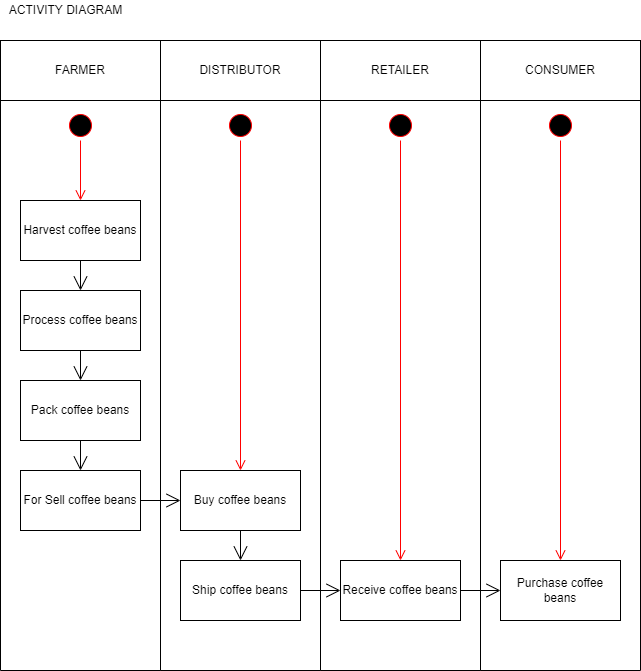

The diagram above was exported from draw.io. Its source (the exported page's mxGraphModel, read from the mxfile embedded in the PNG):
<mxGraphModel dx="1422" dy="737" grid="1" gridSize="10" guides="1" tooltips="1" connect="1" arrows="1" fold="1" page="1" pageScale="1" pageWidth="850" pageHeight="1100" math="0" shadow="0">
  <root>
    <mxCell id="0" />
    <mxCell id="1" parent="0" />
    <mxCell id="VTUKtMgWCvUni-_nBUWP-3" value="FARMER" style="rounded=0;whiteSpace=wrap;html=1;" vertex="1" parent="1">
      <mxGeometry x="100" y="50" width="160" height="60" as="geometry" />
    </mxCell>
    <mxCell id="VTUKtMgWCvUni-_nBUWP-4" value="DISTRIBUTOR" style="rounded=0;whiteSpace=wrap;html=1;" vertex="1" parent="1">
      <mxGeometry x="260" y="50" width="160" height="60" as="geometry" />
    </mxCell>
    <mxCell id="VTUKtMgWCvUni-_nBUWP-5" value="RETAILER" style="rounded=0;whiteSpace=wrap;html=1;" vertex="1" parent="1">
      <mxGeometry x="420" y="50" width="160" height="60" as="geometry" />
    </mxCell>
    <mxCell id="VTUKtMgWCvUni-_nBUWP-6" value="CONSUMER" style="rounded=0;whiteSpace=wrap;html=1;" vertex="1" parent="1">
      <mxGeometry x="580" y="50" width="160" height="60" as="geometry" />
    </mxCell>
    <mxCell id="VTUKtMgWCvUni-_nBUWP-8" value="" style="swimlane;startSize=0;" vertex="1" parent="1">
      <mxGeometry x="100" y="110" width="160" height="570" as="geometry">
        <mxRectangle x="100" y="110" width="50" height="40" as="alternateBounds" />
      </mxGeometry>
    </mxCell>
    <mxCell id="VTUKtMgWCvUni-_nBUWP-17" value="" style="ellipse;html=1;shape=startState;fillColor=#000000;strokeColor=#ff0000;" vertex="1" parent="VTUKtMgWCvUni-_nBUWP-8">
      <mxGeometry x="65" y="10" width="30" height="30" as="geometry" />
    </mxCell>
    <mxCell id="VTUKtMgWCvUni-_nBUWP-18" value="" style="edgeStyle=orthogonalEdgeStyle;html=1;verticalAlign=bottom;endArrow=open;endSize=8;strokeColor=#ff0000;rounded=0;" edge="1" source="VTUKtMgWCvUni-_nBUWP-17" parent="VTUKtMgWCvUni-_nBUWP-8">
      <mxGeometry relative="1" as="geometry">
        <mxPoint x="80" y="100" as="targetPoint" />
      </mxGeometry>
    </mxCell>
    <mxCell id="VTUKtMgWCvUni-_nBUWP-25" value="Harvest coffee beans" style="rounded=0;whiteSpace=wrap;html=1;" vertex="1" parent="VTUKtMgWCvUni-_nBUWP-8">
      <mxGeometry x="20" y="100" width="120" height="60" as="geometry" />
    </mxCell>
    <mxCell id="VTUKtMgWCvUni-_nBUWP-28" value="Process coffee beans" style="rounded=0;whiteSpace=wrap;html=1;" vertex="1" parent="VTUKtMgWCvUni-_nBUWP-8">
      <mxGeometry x="20" y="190" width="120" height="60" as="geometry" />
    </mxCell>
    <mxCell id="VTUKtMgWCvUni-_nBUWP-29" value="Pack coffee beans" style="rounded=0;whiteSpace=wrap;html=1;" vertex="1" parent="VTUKtMgWCvUni-_nBUWP-8">
      <mxGeometry x="20" y="280" width="120" height="60" as="geometry" />
    </mxCell>
    <mxCell id="VTUKtMgWCvUni-_nBUWP-30" value="For Sell coffee beans" style="rounded=0;whiteSpace=wrap;html=1;" vertex="1" parent="VTUKtMgWCvUni-_nBUWP-8">
      <mxGeometry x="20" y="370" width="120" height="60" as="geometry" />
    </mxCell>
    <mxCell id="VTUKtMgWCvUni-_nBUWP-35" value="" style="endArrow=open;endFill=1;endSize=12;html=1;rounded=0;exitX=0.5;exitY=1;exitDx=0;exitDy=0;" edge="1" parent="VTUKtMgWCvUni-_nBUWP-8" source="VTUKtMgWCvUni-_nBUWP-25" target="VTUKtMgWCvUni-_nBUWP-28">
      <mxGeometry width="160" relative="1" as="geometry">
        <mxPoint x="240" y="220" as="sourcePoint" />
        <mxPoint x="400" y="220" as="targetPoint" />
      </mxGeometry>
    </mxCell>
    <mxCell id="VTUKtMgWCvUni-_nBUWP-36" value="" style="endArrow=open;endFill=1;endSize=12;html=1;rounded=0;exitX=0.5;exitY=1;exitDx=0;exitDy=0;" edge="1" parent="VTUKtMgWCvUni-_nBUWP-8" source="VTUKtMgWCvUni-_nBUWP-28" target="VTUKtMgWCvUni-_nBUWP-29">
      <mxGeometry width="160" relative="1" as="geometry">
        <mxPoint x="90" y="170" as="sourcePoint" />
        <mxPoint x="90" y="200" as="targetPoint" />
      </mxGeometry>
    </mxCell>
    <mxCell id="VTUKtMgWCvUni-_nBUWP-37" value="" style="endArrow=open;endFill=1;endSize=12;html=1;rounded=0;exitX=0.5;exitY=1;exitDx=0;exitDy=0;entryX=0.5;entryY=0;entryDx=0;entryDy=0;" edge="1" parent="VTUKtMgWCvUni-_nBUWP-8" source="VTUKtMgWCvUni-_nBUWP-29" target="VTUKtMgWCvUni-_nBUWP-30">
      <mxGeometry width="160" relative="1" as="geometry">
        <mxPoint x="100" y="180" as="sourcePoint" />
        <mxPoint x="100" y="210" as="targetPoint" />
      </mxGeometry>
    </mxCell>
    <mxCell id="VTUKtMgWCvUni-_nBUWP-10" value="" style="swimlane;startSize=0;" vertex="1" parent="1">
      <mxGeometry x="260" y="110" width="160" height="570" as="geometry">
        <mxRectangle x="100" y="110" width="50" height="40" as="alternateBounds" />
      </mxGeometry>
    </mxCell>
    <mxCell id="VTUKtMgWCvUni-_nBUWP-19" value="" style="ellipse;html=1;shape=startState;fillColor=#000000;strokeColor=#ff0000;" vertex="1" parent="VTUKtMgWCvUni-_nBUWP-10">
      <mxGeometry x="65" y="10" width="30" height="30" as="geometry" />
    </mxCell>
    <mxCell id="VTUKtMgWCvUni-_nBUWP-20" value="" style="edgeStyle=orthogonalEdgeStyle;html=1;verticalAlign=bottom;endArrow=open;endSize=8;strokeColor=#ff0000;rounded=0;entryX=0.5;entryY=0;entryDx=0;entryDy=0;" edge="1" parent="VTUKtMgWCvUni-_nBUWP-10" source="VTUKtMgWCvUni-_nBUWP-19" target="VTUKtMgWCvUni-_nBUWP-31">
      <mxGeometry relative="1" as="geometry">
        <mxPoint x="80" y="100" as="targetPoint" />
      </mxGeometry>
    </mxCell>
    <mxCell id="VTUKtMgWCvUni-_nBUWP-31" value="Buy coffee beans" style="rounded=0;whiteSpace=wrap;html=1;" vertex="1" parent="VTUKtMgWCvUni-_nBUWP-10">
      <mxGeometry x="20" y="370" width="120" height="60" as="geometry" />
    </mxCell>
    <mxCell id="VTUKtMgWCvUni-_nBUWP-32" value="Ship coffee beans" style="rounded=0;whiteSpace=wrap;html=1;" vertex="1" parent="VTUKtMgWCvUni-_nBUWP-10">
      <mxGeometry x="20" y="460" width="120" height="60" as="geometry" />
    </mxCell>
    <mxCell id="VTUKtMgWCvUni-_nBUWP-39" value="" style="endArrow=open;endFill=1;endSize=12;html=1;rounded=0;entryX=0.5;entryY=0;entryDx=0;entryDy=0;exitX=0.5;exitY=1;exitDx=0;exitDy=0;" edge="1" parent="VTUKtMgWCvUni-_nBUWP-10" source="VTUKtMgWCvUni-_nBUWP-31" target="VTUKtMgWCvUni-_nBUWP-32">
      <mxGeometry width="160" relative="1" as="geometry">
        <mxPoint x="-10" y="410" as="sourcePoint" />
        <mxPoint x="30" y="410" as="targetPoint" />
      </mxGeometry>
    </mxCell>
    <mxCell id="VTUKtMgWCvUni-_nBUWP-12" value="" style="swimlane;startSize=0;" vertex="1" parent="1">
      <mxGeometry x="420" y="110" width="160" height="570" as="geometry">
        <mxRectangle x="100" y="110" width="50" height="40" as="alternateBounds" />
      </mxGeometry>
    </mxCell>
    <mxCell id="VTUKtMgWCvUni-_nBUWP-21" value="" style="ellipse;html=1;shape=startState;fillColor=#000000;strokeColor=#ff0000;" vertex="1" parent="VTUKtMgWCvUni-_nBUWP-12">
      <mxGeometry x="65" y="10" width="30" height="30" as="geometry" />
    </mxCell>
    <mxCell id="VTUKtMgWCvUni-_nBUWP-22" value="" style="edgeStyle=orthogonalEdgeStyle;html=1;verticalAlign=bottom;endArrow=open;endSize=8;strokeColor=#ff0000;rounded=0;" edge="1" parent="VTUKtMgWCvUni-_nBUWP-12" source="VTUKtMgWCvUni-_nBUWP-21" target="VTUKtMgWCvUni-_nBUWP-33">
      <mxGeometry relative="1" as="geometry">
        <mxPoint x="80" y="100" as="targetPoint" />
      </mxGeometry>
    </mxCell>
    <mxCell id="VTUKtMgWCvUni-_nBUWP-33" value="Receive coffee beans" style="rounded=0;whiteSpace=wrap;html=1;" vertex="1" parent="VTUKtMgWCvUni-_nBUWP-12">
      <mxGeometry x="20" y="460" width="120" height="60" as="geometry" />
    </mxCell>
    <mxCell id="VTUKtMgWCvUni-_nBUWP-14" value="" style="swimlane;startSize=0;" vertex="1" parent="1">
      <mxGeometry x="580" y="110" width="160" height="570" as="geometry">
        <mxRectangle x="100" y="110" width="50" height="40" as="alternateBounds" />
      </mxGeometry>
    </mxCell>
    <mxCell id="VTUKtMgWCvUni-_nBUWP-23" value="" style="ellipse;html=1;shape=startState;fillColor=#000000;strokeColor=#ff0000;" vertex="1" parent="VTUKtMgWCvUni-_nBUWP-14">
      <mxGeometry x="65" y="10" width="30" height="30" as="geometry" />
    </mxCell>
    <mxCell id="VTUKtMgWCvUni-_nBUWP-24" value="" style="edgeStyle=orthogonalEdgeStyle;html=1;verticalAlign=bottom;endArrow=open;endSize=8;strokeColor=#ff0000;rounded=0;entryX=0.5;entryY=0;entryDx=0;entryDy=0;" edge="1" parent="VTUKtMgWCvUni-_nBUWP-14" source="VTUKtMgWCvUni-_nBUWP-23" target="VTUKtMgWCvUni-_nBUWP-34">
      <mxGeometry relative="1" as="geometry">
        <mxPoint x="80" y="100" as="targetPoint" />
      </mxGeometry>
    </mxCell>
    <mxCell id="VTUKtMgWCvUni-_nBUWP-34" value="Purchase coffee beans" style="rounded=0;whiteSpace=wrap;html=1;" vertex="1" parent="VTUKtMgWCvUni-_nBUWP-14">
      <mxGeometry x="20" y="460" width="120" height="60" as="geometry" />
    </mxCell>
    <mxCell id="VTUKtMgWCvUni-_nBUWP-38" value="" style="endArrow=open;endFill=1;endSize=12;html=1;rounded=0;entryX=0;entryY=0.5;entryDx=0;entryDy=0;" edge="1" parent="1" source="VTUKtMgWCvUni-_nBUWP-30" target="VTUKtMgWCvUni-_nBUWP-31">
      <mxGeometry width="160" relative="1" as="geometry">
        <mxPoint x="210" y="300" as="sourcePoint" />
        <mxPoint x="210" y="330" as="targetPoint" />
      </mxGeometry>
    </mxCell>
    <mxCell id="VTUKtMgWCvUni-_nBUWP-40" value="" style="endArrow=open;endFill=1;endSize=12;html=1;rounded=0;exitX=1;exitY=0.5;exitDx=0;exitDy=0;" edge="1" parent="1" source="VTUKtMgWCvUni-_nBUWP-32" target="VTUKtMgWCvUni-_nBUWP-33">
      <mxGeometry width="160" relative="1" as="geometry">
        <mxPoint x="260" y="530" as="sourcePoint" />
        <mxPoint x="300" y="530" as="targetPoint" />
      </mxGeometry>
    </mxCell>
    <mxCell id="VTUKtMgWCvUni-_nBUWP-41" value="" style="endArrow=open;endFill=1;endSize=12;html=1;rounded=0;exitX=1;exitY=0.5;exitDx=0;exitDy=0;" edge="1" parent="1" source="VTUKtMgWCvUni-_nBUWP-33">
      <mxGeometry width="160" relative="1" as="geometry">
        <mxPoint x="270" y="540" as="sourcePoint" />
        <mxPoint x="600" y="600" as="targetPoint" />
      </mxGeometry>
    </mxCell>
    <mxCell id="VTUKtMgWCvUni-_nBUWP-43" value="ACTIVITY DIAGRAM" style="text;html=1;align=center;verticalAlign=middle;resizable=0;points=[];autosize=1;strokeColor=none;fillColor=none;" vertex="1" parent="1">
      <mxGeometry x="100" y="10" width="130" height="20" as="geometry" />
    </mxCell>
  </root>
</mxGraphModel>